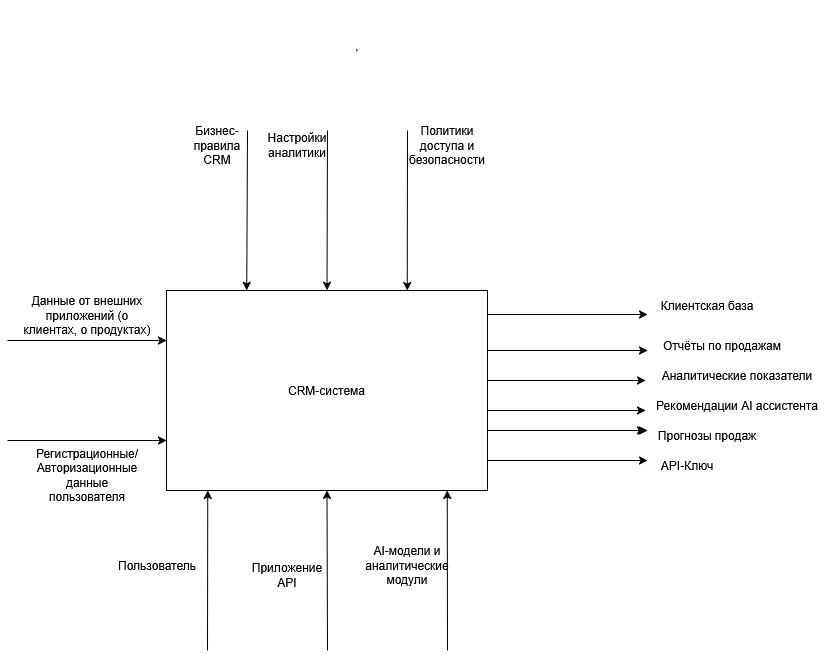

The diagram above was exported from draw.io. Its source (the exported page's mxGraphModel, read from the mxfile embedded in the PNG):
<mxGraphModel dx="1042" dy="543" grid="1" gridSize="10" guides="1" tooltips="1" connect="1" arrows="1" fold="1" page="1" pageScale="1" pageWidth="827" pageHeight="1169" math="0" shadow="0">
  <root>
    <mxCell id="0" />
    <mxCell id="1" parent="0" />
    <mxCell id="HJ5l_imLcQ1kyILEcFN1-1" parent="1" style="rounded=0;whiteSpace=wrap;html=1;" value="CRM-система" vertex="1">
      <mxGeometry height="200" width="321" x="319" y="360" as="geometry" />
    </mxCell>
    <mxCell id="HJ5l_imLcQ1kyILEcFN1-2" edge="1" parent="1" style="endArrow=classic;html=1;rounded=0;entryX=0;entryY=0.25;entryDx=0;entryDy=0;" target="HJ5l_imLcQ1kyILEcFN1-1" value="">
      <mxGeometry height="50" relative="1" width="50" as="geometry">
        <mxPoint x="160" y="410" as="sourcePoint" />
        <mxPoint x="440" y="380" as="targetPoint" />
      </mxGeometry>
    </mxCell>
    <mxCell id="HJ5l_imLcQ1kyILEcFN1-3" parent="1" style="text;html=1;whiteSpace=wrap;strokeColor=none;fillColor=none;align=center;verticalAlign=middle;rounded=0;" value="Данные от внешних приложений (о клиентах, о продуктах)" vertex="1">
      <mxGeometry height="50" width="140" x="170" y="360" as="geometry" />
    </mxCell>
    <mxCell id="HJ5l_imLcQ1kyILEcFN1-7" edge="1" parent="1" style="edgeStyle=none;orthogonalLoop=1;jettySize=auto;html=1;rounded=0;entryX=0.25;entryY=0;entryDx=0;entryDy=0;" target="HJ5l_imLcQ1kyILEcFN1-1" value="">
      <mxGeometry relative="1" width="100" as="geometry">
        <Array as="points" />
        <mxPoint x="400" y="200" as="sourcePoint" />
        <mxPoint x="390" y="110" as="targetPoint" />
      </mxGeometry>
    </mxCell>
    <mxCell id="HJ5l_imLcQ1kyILEcFN1-8" parent="1" style="text;html=1;whiteSpace=wrap;strokeColor=none;fillColor=none;align=center;verticalAlign=middle;rounded=0;" value="," vertex="1">
      <mxGeometry height="90" width="160" x="430" y="70" as="geometry" />
    </mxCell>
    <mxCell id="97pEeQ-KNnKhbzNBHPEV-1" edge="1" parent="1" style="endArrow=classic;html=1;rounded=0;entryX=0;entryY=0.75;entryDx=0;entryDy=0;" target="HJ5l_imLcQ1kyILEcFN1-1" value="">
      <mxGeometry height="50" relative="1" width="50" as="geometry">
        <mxPoint x="160" y="510" as="sourcePoint" />
        <mxPoint x="440" y="430" as="targetPoint" />
      </mxGeometry>
    </mxCell>
    <mxCell id="97pEeQ-KNnKhbzNBHPEV-2" parent="1" style="text;html=1;whiteSpace=wrap;strokeColor=none;fillColor=none;align=center;verticalAlign=middle;rounded=0;" value="&lt;div&gt;Регистрационные/Авторизационные&lt;/div&gt;&lt;div&gt;данные пользователя&lt;/div&gt;" vertex="1">
      <mxGeometry height="30" width="60" x="210" y="530" as="geometry" />
    </mxCell>
    <mxCell id="97pEeQ-KNnKhbzNBHPEV-5" parent="1" style="text;html=1;whiteSpace=wrap;strokeColor=none;fillColor=none;align=center;verticalAlign=middle;rounded=0;" value="Бизнес-правила CRM" vertex="1">
      <mxGeometry height="30" width="60" x="340" y="200" as="geometry" />
    </mxCell>
    <mxCell id="97pEeQ-KNnKhbzNBHPEV-6" edge="1" parent="1" style="edgeStyle=none;orthogonalLoop=1;jettySize=auto;html=1;rounded=0;entryX=0.5;entryY=0;entryDx=0;entryDy=0;" target="HJ5l_imLcQ1kyILEcFN1-1" value="">
      <mxGeometry relative="1" width="100" as="geometry">
        <Array as="points" />
        <mxPoint x="480" y="200" as="sourcePoint" />
        <mxPoint x="510" y="260" as="targetPoint" />
      </mxGeometry>
    </mxCell>
    <mxCell id="97pEeQ-KNnKhbzNBHPEV-9" parent="1" style="text;html=1;whiteSpace=wrap;strokeColor=none;fillColor=none;align=center;verticalAlign=middle;rounded=0;" value="Настройки аналитики" vertex="1">
      <mxGeometry height="30" width="60" x="420" y="200" as="geometry" />
    </mxCell>
    <mxCell id="97pEeQ-KNnKhbzNBHPEV-10" edge="1" parent="1" style="edgeStyle=none;orthogonalLoop=1;jettySize=auto;html=1;rounded=0;entryX=0.75;entryY=0;entryDx=0;entryDy=0;" target="HJ5l_imLcQ1kyILEcFN1-1" value="">
      <mxGeometry relative="1" width="100" as="geometry">
        <Array as="points" />
        <mxPoint x="560" y="200" as="sourcePoint" />
        <mxPoint x="610" y="330" as="targetPoint" />
      </mxGeometry>
    </mxCell>
    <mxCell id="97pEeQ-KNnKhbzNBHPEV-11" parent="1" style="text;html=1;whiteSpace=wrap;strokeColor=none;fillColor=none;align=center;verticalAlign=middle;rounded=0;" value="Политики доступа и безопасности" vertex="1">
      <mxGeometry height="30" width="60" x="570" y="200" as="geometry" />
    </mxCell>
    <mxCell id="97pEeQ-KNnKhbzNBHPEV-12" edge="1" parent="1" style="edgeStyle=none;orthogonalLoop=1;jettySize=auto;html=1;rounded=0;entryX=0.25;entryY=1;entryDx=0;entryDy=0;" value="">
      <mxGeometry relative="1" width="100" as="geometry">
        <Array as="points" />
        <mxPoint x="360" y="720" as="sourcePoint" />
        <mxPoint x="360.25" y="560" as="targetPoint" />
      </mxGeometry>
    </mxCell>
    <mxCell id="97pEeQ-KNnKhbzNBHPEV-13" parent="1" style="text;html=1;whiteSpace=wrap;strokeColor=none;fillColor=none;align=center;verticalAlign=middle;rounded=0;" value="Пользователь" vertex="1">
      <mxGeometry height="30" width="60" x="280" y="620" as="geometry" />
    </mxCell>
    <mxCell id="97pEeQ-KNnKhbzNBHPEV-14" edge="1" parent="1" style="edgeStyle=none;orthogonalLoop=1;jettySize=auto;html=1;rounded=0;entryX=0.75;entryY=1;entryDx=0;entryDy=0;" value="">
      <mxGeometry relative="1" width="100" as="geometry">
        <Array as="points" />
        <mxPoint x="600" y="720" as="sourcePoint" />
        <mxPoint x="599.75" y="560" as="targetPoint" />
      </mxGeometry>
    </mxCell>
    <mxCell id="97pEeQ-KNnKhbzNBHPEV-15" parent="1" style="text;html=1;whiteSpace=wrap;strokeColor=none;fillColor=none;align=center;verticalAlign=middle;rounded=0;" value="AI-модели и аналитические модули" vertex="1">
      <mxGeometry height="30" width="60" x="530" y="620" as="geometry" />
    </mxCell>
    <mxCell id="97pEeQ-KNnKhbzNBHPEV-16" edge="1" parent="1" style="edgeStyle=none;orthogonalLoop=1;jettySize=auto;html=1;rounded=0;exitX=1.006;exitY=0.191;exitDx=0;exitDy=0;exitPerimeter=0;" value="">
      <mxGeometry relative="1" width="100" as="geometry">
        <Array as="points" />
        <mxPoint x="639.996" y="420.00000000000006" as="sourcePoint" />
        <mxPoint x="800" y="420" as="targetPoint" />
      </mxGeometry>
    </mxCell>
    <mxCell id="97pEeQ-KNnKhbzNBHPEV-17" edge="1" parent="1" style="edgeStyle=none;orthogonalLoop=1;jettySize=auto;html=1;rounded=0;exitX=1.006;exitY=0.191;exitDx=0;exitDy=0;exitPerimeter=0;" value="">
      <mxGeometry relative="1" width="100" as="geometry">
        <Array as="points" />
        <mxPoint x="640" y="450" as="sourcePoint" />
        <mxPoint x="798" y="450" as="targetPoint" />
      </mxGeometry>
    </mxCell>
    <mxCell id="97pEeQ-KNnKhbzNBHPEV-18" edge="1" parent="1" style="edgeStyle=none;orthogonalLoop=1;jettySize=auto;html=1;rounded=0;exitX=1.006;exitY=0.191;exitDx=0;exitDy=0;exitPerimeter=0;" value="">
      <mxGeometry relative="1" width="100" as="geometry">
        <Array as="points" />
        <mxPoint x="640" y="500" as="sourcePoint" />
        <mxPoint x="798" y="500" as="targetPoint" />
      </mxGeometry>
    </mxCell>
    <mxCell id="97pEeQ-KNnKhbzNBHPEV-19" edge="1" parent="1" style="edgeStyle=none;orthogonalLoop=1;jettySize=auto;html=1;rounded=0;exitX=1.006;exitY=0.191;exitDx=0;exitDy=0;exitPerimeter=0;" value="">
      <mxGeometry relative="1" width="100" as="geometry">
        <Array as="points" />
        <mxPoint x="640" y="384" as="sourcePoint" />
        <mxPoint x="800" y="384" as="targetPoint" />
      </mxGeometry>
    </mxCell>
    <mxCell id="97pEeQ-KNnKhbzNBHPEV-20" edge="1" parent="1" style="edgeStyle=none;orthogonalLoop=1;jettySize=auto;html=1;rounded=0;exitX=1.006;exitY=0.191;exitDx=0;exitDy=0;exitPerimeter=0;" value="">
      <mxGeometry relative="1" width="100" as="geometry">
        <Array as="points" />
        <mxPoint x="640" y="530" as="sourcePoint" />
        <mxPoint x="800" y="530" as="targetPoint" />
      </mxGeometry>
    </mxCell>
    <mxCell id="AYB42pNn4cPnmnejcurM-1" edge="1" parent="1" style="edgeStyle=none;orthogonalLoop=1;jettySize=auto;html=1;rounded=0;exitX=1.006;exitY=0.191;exitDx=0;exitDy=0;exitPerimeter=0;" value="">
      <mxGeometry relative="1" width="100" as="geometry">
        <Array as="points" />
        <mxPoint x="640" y="480" as="sourcePoint" />
        <mxPoint x="798" y="480" as="targetPoint" />
      </mxGeometry>
    </mxCell>
    <mxCell id="ldamxTv4woUDkQu0m84N-1" parent="1" style="text;html=1;whiteSpace=wrap;strokeColor=none;fillColor=none;align=center;verticalAlign=middle;rounded=0;" value="Клиентская база" vertex="1">
      <mxGeometry height="30" width="110" x="805" y="360" as="geometry" />
    </mxCell>
    <mxCell id="ldamxTv4woUDkQu0m84N-2" parent="1" style="text;html=1;whiteSpace=wrap;strokeColor=none;fillColor=none;align=center;verticalAlign=middle;rounded=0;" value="Отчёты по продажам" vertex="1">
      <mxGeometry height="30" width="150" x="800" y="400" as="geometry" />
    </mxCell>
    <mxCell id="ldamxTv4woUDkQu0m84N-3" parent="1" style="text;html=1;whiteSpace=wrap;strokeColor=none;fillColor=none;align=center;verticalAlign=middle;rounded=0;" value="Аналитические показатели" vertex="1">
      <mxGeometry height="30" width="200" x="790" y="430" as="geometry" />
    </mxCell>
    <mxCell id="ldamxTv4woUDkQu0m84N-4" parent="1" style="text;html=1;whiteSpace=wrap;strokeColor=none;fillColor=none;align=center;verticalAlign=middle;rounded=0;" value="Рекомендации AI ассистента" vertex="1">
      <mxGeometry height="30" width="170" x="805" y="460" as="geometry" />
    </mxCell>
    <mxCell id="ldamxTv4woUDkQu0m84N-5" parent="1" style="text;html=1;whiteSpace=wrap;strokeColor=none;fillColor=none;align=center;verticalAlign=middle;rounded=0;" value="&lt;div&gt;Прогнозы продаж&lt;/div&gt;" vertex="1">
      <mxGeometry height="30" width="120" x="800" y="490" as="geometry" />
    </mxCell>
    <mxCell id="ldamxTv4woUDkQu0m84N-6" parent="1" style="text;html=1;whiteSpace=wrap;strokeColor=none;fillColor=none;align=center;verticalAlign=middle;rounded=0;" value="API-Ключ" vertex="1">
      <mxGeometry height="30" width="70" x="805" y="520" as="geometry" />
    </mxCell>
    <mxCell id="ldamxTv4woUDkQu0m84N-7" edge="1" parent="1" style="edgeStyle=none;orthogonalLoop=1;jettySize=auto;html=1;rounded=0;exitX=1.006;exitY=0.191;exitDx=0;exitDy=0;exitPerimeter=0;" value="">
      <mxGeometry relative="1" width="100" as="geometry">
        <Array as="points" />
        <mxPoint x="640" y="500" as="sourcePoint" />
        <mxPoint x="800" y="500" as="targetPoint" />
      </mxGeometry>
    </mxCell>
    <mxCell id="V2fNrwiFOFMdHQMfUVcN-1" edge="1" parent="1" style="edgeStyle=none;orthogonalLoop=1;jettySize=auto;html=1;rounded=0;entryX=0.5;entryY=1;entryDx=0;entryDy=0;" target="HJ5l_imLcQ1kyILEcFN1-1" value="">
      <mxGeometry relative="1" width="100" as="geometry">
        <Array as="points" />
        <mxPoint x="480" y="720" as="sourcePoint" />
        <mxPoint x="520" y="710" as="targetPoint" />
      </mxGeometry>
    </mxCell>
    <mxCell id="V2fNrwiFOFMdHQMfUVcN-2" parent="1" style="text;html=1;whiteSpace=wrap;strokeColor=none;fillColor=none;align=center;verticalAlign=middle;rounded=0;" value="Приложение API" vertex="1">
      <mxGeometry height="30" width="60" x="410" y="630" as="geometry" />
    </mxCell>
  </root>
</mxGraphModel>